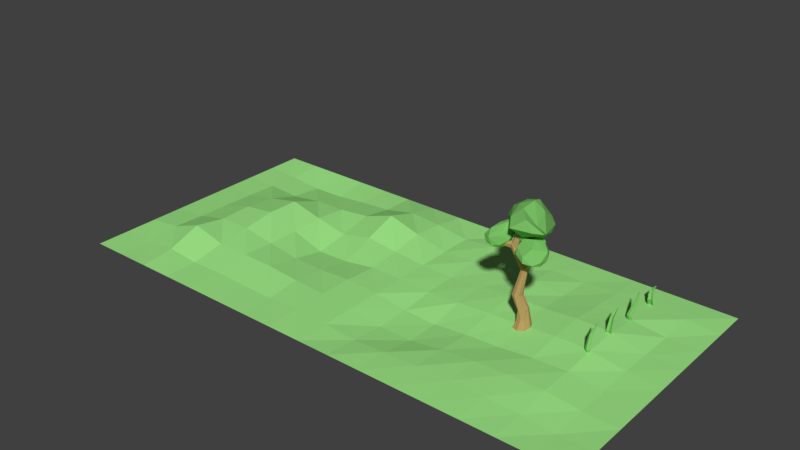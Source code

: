 # Source: TEST.blend  (saved by Blender 2.79.0; exported with 4.5.12 LTS)
import bpy
from mathutils import Matrix  # noqa: F401  (used for matrix-valued properties, if any)

bpy.ops.wm.read_factory_settings(use_empty=True)
scene = bpy.context.scene
scene.name = 'Scene'

# ---- collections
col_collection_1 = bpy.data.collections.new('Collection 1'); scene.collection.children.link(col_collection_1)

# ---- materials (node trees are filled in below, after node groups)
mat_material_003 = bpy.data.materials.new('Material.003')
mat_material_003.alpha_threshold = 0.0
mat_material_003.use_transparent_shadow = False
mat_material_003.diffuse_color = (0.1981, 0.5382, 0.1335, 1.0)
mat_material_003.roughness = 0.5
mat_material_003.specular_intensity = 0.0
mat_material_004 = bpy.data.materials.new('Material.004')
mat_material_004.alpha_threshold = 0.0
mat_material_004.use_transparent_shadow = False
mat_material_004.diffuse_color = (0.5071, 0.3266, 0.1292, 1.0)
mat_material_004.roughness = 0.5
mat_material_004.specular_intensity = 0.0
mat_material_001 = bpy.data.materials.new('Material.001')
mat_material_001.alpha_threshold = 0.0
mat_material_001.use_transparent_shadow = False
mat_material_001.diffuse_color = (0.349, 0.8, 0.244, 1.0)
mat_material_001.roughness = 0.5
mat_material_001.specular_intensity = 0.0

# ---- material node trees

# ---- world
world_world = bpy.data.worlds.new('World'); scene.world = world_world
world_world.color = (0.05088, 0.05088, 0.05088)
world_world.use_sun_shadow = False
world_world.sun_shadow_jitter_overblur = 0.0
world_world.cycles.sampling_method = 'MANUAL'

# ---- meshes
me_icosphere_004 = bpy.data.meshes.new('Icosphere.004')
me_icosphere_004.from_pydata([(0.4119, 0.12, 0.09377), (0.3389, 0.2275, 0.05259), (0.2206, -0.2981, -0.1713), (0.1264, 0.05026, -0.3877), (0.04304, 0.1301, -0.3261), (0.3676, -0.1215, -0.06112), (0.3719, 0.03144, 0.3392), (0.241, -0.07309, 0.3881), (0.239, -0.2812, 0.08782), (0.2446, 0.2109, -0.2077), (0.213, 0.08956, 0.4007), (0.302, 0.2279, 0.2464), (0.04205, -0.0337, 0.3209), (-0.05855, -0.3878, 0.004765), (0.02375, -0.3408, -0.2212), (-0.005591, 0.189, 0.03894), (-0.08995, -0.2284, 0.1926), (-0.1744, -0.3459, -0.1142), (-0.07535, -0.07693, -0.3969), (-0.1921, 0.00619, -0.1989), (-0.2042, -0.09167, 0.05259), (-0.2748, -0.2527, -0.02793), (-0.2218, -0.2062, -0.2627), (0.9227, 0.3674, -0.2945), (0.9761, 0.03403, -0.2323), (0.7717, -0.02158, -0.207), (0.5729, 0.1879, -0.1522), (0.6774, 0.4366, -0.02374), (0.9249, 0.1699, 0.1067), (0.7697, -0.1079, 0.1651), (0.6127, -0.07767, 0.08175), (0.5291, 0.2341, 0.1329), (0.8257, 0.4421, -0.00781), (0.6199, 0.1377, 0.3156), (0.7859, 0.4351, -0.1943), (0.9388, 0.1482, -0.3191), (0.7029, 0.2025, -0.2706), (1.008, 0.2919, -0.229), (0.9769, 0.02849, -0.07108), (0.8274, -0.1215, -0.02526), (0.5144, 0.076, 0.1357), (0.617, 0.3179, 0.1904), (0.7367, 0.2427, 0.2604), (0.6797, -0.01268, 0.3237), (1.014, 0.4577, -0.2714), (1.004, 0.5798, -0.2345), (0.9974, 0.3942, 0.05236), (0.9009, 0.245, -0.01994), (0.7829, 0.2307, -0.2257), (0.6938, 0.546, -0.4149), (0.8039, 0.6153, -0.03564), (0.6475, 0.3784, 0.1538), (0.5866, 0.2537, 0.02748), (0.7825, 0.6512, -0.3357), (0.5547, 0.5894, -0.1102), (1.059, 0.4822, -0.1039), (0.8802, 0.5097, -0.3895), (0.9152, 0.4742, 0.08883), (0.7794, 0.3136, 0.1563), (0.635, 0.375, -0.364), (0.4838, 0.3166, -0.1512), (0.5178, 0.5888, -0.285), (0.4944, 0.453, 0.05393), (0.4341, 0.476, -0.1764), (1.462, -0.3767, -0.3012), (1.513, -0.4289, -0.1492), (1.118, -0.6312, -0.2236), (0.9548, -0.4144, -0.3233), (1.107, -0.1434, -0.3732), (1.45, 0.03256, -0.05763), (1.235, -0.4226, 0.1019), (0.7931, -0.3844, 0.03034), (0.7745, -0.1855, -0.1153), (1.514, -0.1466, 0.02945), (1.123, -0.1141, 0.2061), (1.36, -0.5728, -0.2348), (1.52, -0.1583, -0.2076), (1.174, -0.4622, -0.3536), (1.217, 0.005032, -0.2654), (1.092, -0.6043, -0.06953), (0.8272, -0.4964, -0.1239), (1.213, 0.1187, -0.04814), (0.9956, 0.0448, -0.1557), (0.8426, -0.0317, 0.01757), (1.255, 0.07506, 0.1569), (0.839, -0.1688, 0.1683), (1.022, 0.08585, 0.1366), (0.2665, 0.2154, 0.1415), (0.6531, 0.1148, -0.008949), (0.5226, -0.2862, 0.447), (0.2019, 0.274, 0.7145), (0.6242, 0.81, 0.4423), (1.141, 0.5794, 0.1415), (1.266, -0.5245, 0.5918), (0.7275, -0.1096, 0.926), (0.7258, 0.6142, 0.9027), (1.37, -0.03129, 0.4181), (0.4736, 0.4212, 0.01559), (0.7334, 0.3956, -0.06012), (0.2681, 0.4856, 0.2279), (0.3486, -0.03188, 0.237), (0.06149, 0.2389, 0.4117), (0.218, 0.5273, 0.5673), (0.7976, 0.8538, 0.1767), (1.036, 0.3902, 0.02127), (0.8909, 0.7425, 0.01853), (0.6735, -0.5779, 0.5603), (0.8036, -0.2048, 0.2099), (0.4788, 0.119, 0.9041), (0.5179, -0.3122, 0.7219), (0.5637, 0.7318, 0.6868), (0.4594, 0.4729, 0.8754), (1.018, -0.4088, 0.8288), (0.7709, 0.3218, 0.9932), (0.9541, 0.8515, 0.4425), (1.086, 0.8283, 0.2514), (1.464, -0.2795, 0.5192), (1.206, -0.1826, 0.621), (1.04, 0.3712, 0.7697), (0.7996, 0.2963, -2.575), (0.5085, 0.005215, -2.575), (0.7996, -0.2859, -2.575), (1.091, 0.005215, -2.575), (0.5813, -0.2131, -2.575), (1.018, -0.2131, -2.575), (0.5813, 0.2235, -2.575), (1.018, 0.2235, -2.575), (0.8287, -0.1059, -0.7382), (0.8964, 0.0034, -0.7355), (0.7046, 0.06606, -0.7947), (0.9315, 0.09166, -1.83), (0.9712, -0.1238, -2.189), (0.7099, -0.1268, -2.223), (0.6642, 0.005002, -2.227), (0.8501, 0.1521, -2.032), (0.7062, 0.1378, -2.221), (0.7277, -0.0802, -0.7871), (0.8372, 0.1097, -0.7099), (0.5906, 0.06267, -0.3035), (0.3928, -0.04583, -0.2833), (0.562, -0.07103, -0.2712), (0.411, 0.07857, -0.2466), (0.5908, 0.04569, -0.1428), (0.4954, 0.1037, -0.3029), (0.6443, -0.06977, 0.3708), (0.7178, -0.03518, 0.3147), (0.6184, 0.02173, 0.4005), (0.6853, 0.06263, 0.3412), (0.9024, -0.02374, 0.5854), (0.8821, 0.03051, 0.5995), (0.7288, -0.07636, -0.495), (0.7178, 0.006315, -0.4631), (0.6271, 0.1165, -0.5351), (1.234, -0.1522, -0.2926), (1.202, -0.1448, -0.2084), (1.054, 0.02175, -0.4761), (0.9696, 0.09635, -0.3101), (0.9622, 0.0264, -0.3594), (1.07, 0.1148, -0.4891), (-0.1164, -0.25, -0.1701), (0.4039, -0.01353, -0.1033), (0.4326, -0.08868, -0.1562), (0.7437, 0.6101, 0.02333), (0.6437, 0.2036, -0.2802), (0.5667, 0.245, -0.3135), (0.7251, 0.08503, -0.4958), (0.7906, -0.04888, -1.517), (0.661, -0.1909, -1.495), (0.5331, 0.0295, -1.512), (0.7657, 0.06124, -1.486), (0.7633, -0.1558, -1.482), (0.5559, -0.1535, -1.511), (0.6634, 0.09791, -1.506), (0.9693, -0.004393, -1.835), (0.8617, -0.1568, -2.121), (0.7008, -0.01534, -1.923), (0.7326, 0.09586, -1.911), (0.9412, -0.1199, -1.836), (0.7384, -0.1247, -1.913)], [], [(1, 0, 9), (0, 6, 5), (2, 8, 13), (3, 2, 18), (1, 9, 11), (7, 16, 13), (2, 13, 14), (13, 16, 21), (4, 18, 19), (19, 18, 22), (22, 21, 19), (22, 17, 21), (17, 13, 21), (21, 20, 19), (21, 16, 20), (16, 12, 20), (20, 15, 19), (15, 4, 19), (3, 18, 4), (14, 17, 22), (14, 13, 17), (12, 10, 20), (10, 15, 20), (11, 9, 15), (9, 4, 15), (18, 14, 22), (18, 2, 14), (8, 7, 13), (16, 7, 12), (7, 10, 12), (10, 11, 15), (9, 3, 4), (5, 2, 3), (5, 8, 2), (5, 6, 8), (6, 7, 8), (6, 10, 7), (9, 5, 3), (9, 0, 5), (6, 11, 10), (6, 0, 11), (0, 1, 11), (23, 35, 36), (23, 36, 34), (23, 34, 32), (24, 37, 38), (25, 24, 39), (26, 25, 30), (27, 26, 31), (23, 32, 37), (26, 30, 40), (28, 32, 42), (29, 28, 43), (30, 29, 43), (31, 40, 33), (32, 41, 42), (42, 41, 33), (41, 31, 33), (33, 40, 43), (40, 30, 43), (43, 42, 33), (43, 28, 42), (27, 41, 32), (27, 31, 41), (39, 29, 30), (38, 28, 29), (37, 32, 28), (31, 26, 40), (30, 25, 39), (39, 38, 29), (39, 24, 38), (38, 37, 28), (32, 34, 27), (34, 26, 27), (34, 36, 26), (36, 25, 26), (36, 35, 25), (35, 24, 25), (35, 37, 24), (35, 23, 37), (45, 44, 56), (44, 55, 47), (44, 47, 48), (44, 48, 56), (45, 56, 53), (46, 55, 57), (47, 46, 58), (48, 47, 52), (48, 52, 60), (50, 53, 54), (51, 50, 62), (52, 51, 62), (61, 63, 54), (63, 62, 54), (63, 60, 62), (60, 52, 62), (62, 50, 54), (54, 53, 61), (49, 61, 53), (49, 59, 61), (59, 63, 61), (58, 51, 52), (57, 50, 51), (45, 53, 50), (59, 60, 63), (59, 48, 60), (52, 47, 58), (58, 57, 51), (58, 46, 57), (57, 45, 50), (57, 55, 45), (53, 56, 49), (56, 59, 49), (56, 48, 59), (47, 55, 46), (44, 45, 55), (65, 64, 76), (64, 75, 77), (64, 77, 68), (64, 68, 76), (65, 76, 73), (66, 75, 79), (67, 66, 80), (68, 67, 72), (69, 78, 81), (68, 72, 82), (70, 73, 74), (71, 70, 85), (72, 71, 85), (84, 86, 74), (86, 85, 74), (86, 83, 85), (83, 72, 85), (85, 70, 74), (74, 73, 84), (69, 84, 73), (69, 81, 84), (81, 86, 84), (82, 83, 86), (82, 72, 83), (80, 71, 72), (79, 70, 71), (65, 73, 70), (81, 82, 86), (81, 78, 82), (78, 68, 82), (72, 67, 80), (80, 79, 71), (80, 66, 79), (79, 65, 70), (79, 75, 65), (73, 76, 69), (76, 78, 69), (76, 68, 78), (68, 77, 67), (77, 66, 67), (77, 75, 66), (64, 65, 75), (87, 97, 88), (87, 88, 100), (87, 100, 101), (87, 101, 99), (97, 99, 103), (88, 98, 104), (89, 107, 106), (90, 109, 108), (91, 102, 110), (97, 103, 105), (88, 104, 107), (89, 106, 109), (90, 108, 111), (92, 115, 96), (94, 112, 117), (95, 113, 118), (115, 118, 96), (115, 114, 118), (114, 95, 118), (118, 117, 96), (118, 113, 117), (113, 94, 117), (117, 116, 96), (117, 112, 116), (112, 93, 116), (116, 92, 96), (91, 110, 114), (110, 95, 114), (111, 113, 95), (111, 108, 113), (108, 94, 113), (109, 112, 94), (109, 106, 112), (106, 93, 112), (107, 116, 93), (107, 104, 116), (104, 92, 116), (105, 115, 92), (105, 103, 115), (103, 114, 115), (110, 111, 95), (110, 102, 111), (102, 90, 111), (108, 109, 94), (106, 107, 93), (104, 105, 92), (104, 98, 105), (98, 97, 105), (103, 91, 114), (103, 99, 91), (99, 102, 91), (99, 101, 102), (101, 90, 102), (101, 109, 90), (101, 100, 109), (100, 89, 109), (100, 107, 89), (100, 88, 107), (97, 87, 99), (88, 97, 98), (119, 126, 122), (141, 143, 152), (163, 162, 164), (160, 146, 141), (143, 142, 138), (143, 147, 142), (160, 159, 161), (138, 165, 163), (119, 120, 125), (176, 134, 135), (131, 173, 177), (174, 131, 177), (159, 160, 139), (138, 151, 165), (145, 142, 147), (161, 150, 140), (142, 140, 138), (141, 139, 160), (145, 140, 142), (149, 147, 146), (165, 137, 152), (139, 129, 136), (153, 155, 158), (141, 129, 139), (152, 129, 141), (162, 163, 165), (165, 152, 162), (152, 143, 164), (122, 124, 121, 119), (151, 138, 140, 150), (119, 125, 135, 134), (133, 135, 125, 120), (121, 174, 132, 123), (122, 173, 131, 124), (134, 130, 126, 119), (123, 132, 133, 120), (124, 131, 174, 121), (122, 126, 130, 173), (175, 176, 135, 133), (132, 178, 175, 133), (178, 132, 174), (141, 146, 147, 143), (140, 145, 144, 161), (160, 161, 144, 146), (147, 149, 148, 145), (146, 144, 148, 149), (148, 144, 145), (136, 127, 161, 139), (150, 161, 127), (157, 155, 153, 154), (121, 123, 120, 119), (152, 137, 129), (156, 154, 153, 158), (151, 150, 157, 156), (154, 156, 157), (165, 156, 158, 137), (158, 128, 137), (150, 127, 155, 157), (128, 158, 155, 127), (138, 163, 164, 143), (156, 165, 151), (159, 139, 161), (162, 152, 164), (169, 137, 128, 166), (171, 136, 129, 168), (127, 167, 170), (128, 127, 170, 166), (169, 172, 137), (167, 127, 136, 171), (172, 168, 129, 137), (130, 169, 166, 173), (174, 177, 170, 167), (175, 178, 171, 168), (134, 172, 169, 130), (166, 170, 177, 173), (167, 171, 178, 174), (176, 168, 172, 134), (168, 176, 175)])
me_icosphere_004.polygons.foreach_set('material_index', [0, 0, 0, 0, 0, 0, 0, 0, 0, 0, 0, 0, 0, 0, 0, 0, 0, 0, 0, 0, 0, 0, 0, 0, 0, 0, 0, 0, 0, 0, 0, 0, 0, 0, 0, 0, 0, 0, 0, 0, 0, 0, 0, 0, 0, 0, 0, 0, 0, 0, 0, 0, 0, 0, 0, 0, 0, 0, 0, 0, 0, 0, 0, 0, 0, 0, 0, 0, 0, 0, 0, 0, 0, 0, 0, 0, 0, 0, 0, 0, 0, 0, 0, 0, 0, 0, 0, 0, 0, 0, 0, 0, 0, 0, 0, 0, 0, 0, 0, 0, 0, 0, 0, 0, 0, 0, 0, 0, 0, 0, 0, 0, 0, 0, 0, 0, 0, 0, 0, 0, 0, 0, 0, 0, 0, 0, 0, 0, 0, 0, 0, 0, 0, 0, 0, 0, 0, 0, 0, 0, 0, 0, 0, 0, 0, 0, 0, 0, 0, 0, 0, 0, 0, 0, 0, 0, 0, 0, 0, 0, 0, 0, 0, 0, 0, 0, 0, 0, 0, 0, 0, 0, 0, 0, 0, 0, 0, 0, 0, 0, 0, 0, 0, 0, 0, 0, 0, 0, 0, 0, 0, 0, 0, 0, 0, 0, 0, 0, 0, 0, 0, 0, 0, 0, 0, 0, 0, 0, 0, 0, 0, 0, 0, 0, 0, 0, 0, 0, 1, 1, 1, 1, 1, 1, 1, 1, 1, 1, 1, 1, 1, 1, 1, 1, 1, 1, 1, 1, 1, 1, 1, 1, 1, 1, 1, 1, 1, 1, 1, 1, 1, 1, 1, 1, 1, 1, 1, 1, 1, 1, 1, 1, 1, 1, 1, 1, 1, 1, 1, 1, 1, 1, 1, 1, 1, 1, 1, 1, 1, 1, 1, 1, 1, 1, 1, 1, 1, 1, 1, 1, 1, 1, 1, 1, 1, 1])
me_icosphere_004.materials.append(mat_material_003)
me_icosphere_004.materials.append(mat_material_004)
me_icosphere_004.use_remesh_preserve_volume = False
me_icosphere_004.use_remesh_preserve_attributes = False
me_icosphere_004.use_mirror_vertex_groups = False
me_icosphere_004.update()
me_plane_005 = bpy.data.meshes.new('Plane.005')
me_plane_005.from_pydata([(-0.04265, 0.05256, 0.563), (0.03493, 0.0922, 0.5934), (-0.08272, 0.1236, -0.001665), (0.08272, 0.1236, -0.001665), (-0.03843, -0.03731, 0.3164), (0.09463, -0.0247, 0.3262), (-0.03207, 0.3411, 0.5584), (-0.01686, 0.3425, 0.5595), (0.0009557, 0.08683, 0.547), (0.0, 0.1569, 0.008119), (0.03662, 0.004345, 0.3225), (-0.01372, 0.3761, 0.538), (-0.03814, 0.06461, 0.5357), (0.03944, 0.1042, 0.5661), (-0.08272, 0.1478, -0.01963), (0.08272, 0.1478, -0.01963), (-0.04107, -0.0129, 0.2984), (0.09211, -0.001048, 0.3077), (-0.03018, 0.3462, 0.5397), (-0.01496, 0.3475, 0.5408), (0.005468, 0.09887, 0.5197), (0.0, 0.1811, -0.009846), (0.03179, 0.02808, 0.3038), (-0.02187, 0.3452, 0.5178)], [], [(10, 9, 3, 5), (8, 10, 5, 1), (8, 11, 6, 0), (1, 7, 11, 8), (0, 4, 10, 8), (4, 2, 9, 10), (22, 17, 15, 21), (20, 13, 17, 22), (20, 12, 18, 23), (13, 20, 23, 19), (12, 20, 22, 16), (16, 22, 21, 14), (4, 0, 12, 16), (11, 7, 19, 23), (2, 4, 16, 14), (3, 9, 21, 15), (0, 6, 18, 12), (1, 5, 17, 13), (5, 3, 15, 17), (7, 1, 13, 19), (6, 11, 23, 18), (9, 2, 14, 21)])
me_plane_005.materials.append(mat_material_003)
me_plane_005.use_remesh_preserve_volume = False
me_plane_005.use_remesh_preserve_attributes = False
me_plane_005.use_mirror_vertex_groups = False
me_plane_005.update()
me_plane_004 = bpy.data.meshes.new('Plane.004')
me_plane_004.from_pydata([(0.04148, 0.02359, 0.714), (0.1275, 0.04537, 0.689), (-0.08272, 0.008338, -0.001665), (0.08272, 0.008338, -0.001665), (-0.06349, -0.07674, 0.3425), (0.06878, -0.07263, 0.3213), (0.01787, 0.2821, 0.8504), (0.03856, 0.2917, 0.8439), (0.09388, 0.01785, 0.7146), (0.004905, -0.01413, -0.007258), (0.008574, -0.09763, 0.3313), (0.02334, 0.3042, 0.8712), (0.0373, 0.04226, 0.7074), (0.1234, 0.06404, 0.6824), (-0.0869, 0.027, -0.008321), (0.07854, 0.027, -0.008321), (-0.06767, -0.05807, 0.3359), (0.0646, -0.05397, 0.3146), (0.01369, 0.3008, 0.8437), (0.03438, 0.3104, 0.8373), (0.0897, 0.03651, 0.7079), (0.0007271, 0.004532, -0.01391), (0.004395, -0.07897, 0.3247), (0.01917, 0.3229, 0.8645)], [], [(10, 9, 3, 5), (8, 10, 5, 1), (8, 11, 6, 0), (1, 7, 11, 8), (0, 4, 10, 8), (4, 2, 9, 10), (22, 17, 15, 21), (20, 13, 17, 22), (20, 12, 18, 23), (13, 20, 23, 19), (12, 20, 22, 16), (16, 22, 21, 14), (4, 0, 12, 16), (11, 7, 19, 23), (2, 4, 16, 14), (3, 9, 21, 15), (0, 6, 18, 12), (1, 5, 17, 13), (5, 3, 15, 17), (7, 1, 13, 19), (6, 11, 23, 18), (9, 2, 14, 21)])
me_plane_004.materials.append(mat_material_003)
me_plane_004.use_remesh_preserve_volume = False
me_plane_004.use_remesh_preserve_attributes = False
me_plane_004.use_mirror_vertex_groups = False
me_plane_004.update()
me_plane_003 = bpy.data.meshes.new('Plane.003')
me_plane_003.from_pydata([(-0.04612, 0.004726, 0.7063), (0.04612, 0.004726, 0.7063), (-0.08272, 0.008338, -0.001665), (0.08272, 0.008338, -0.001665), (-0.06701, -0.09586, 0.3556), (0.06701, -0.09586, 0.3556), (-0.007658, 0.2614, 0.8699), (0.007658, 0.2614, 0.8699), (0.0, 0.03305, 0.6862), (0.0, 0.04166, 0.008119), (0.0, -0.06113, 0.3558), (0.0, 0.3015, 0.8736), (-0.04612, 0.02896, 0.6883), (0.04612, 0.02896, 0.6883), (-0.08272, 0.03258, -0.01963), (0.08272, 0.03258, -0.01963), (-0.06701, -0.07162, 0.3377), (0.06701, -0.07162, 0.3377), (-0.007658, 0.2771, 0.8583), (0.007658, 0.2771, 0.8583), (0.0, 0.05729, 0.6682), (0.0, 0.0659, -0.009846), (0.0, -0.03689, 0.3378), (0.0, 0.2899, 0.8399)], [], [(10, 9, 3, 5), (8, 10, 5, 1), (8, 11, 6, 0), (1, 7, 11, 8), (0, 4, 10, 8), (4, 2, 9, 10), (22, 17, 15, 21), (20, 13, 17, 22), (20, 12, 18, 23), (13, 20, 23, 19), (12, 20, 22, 16), (16, 22, 21, 14), (4, 0, 12, 16), (11, 7, 19, 23), (2, 4, 16, 14), (3, 9, 21, 15), (0, 6, 18, 12), (1, 5, 17, 13), (5, 3, 15, 17), (7, 1, 13, 19), (6, 11, 23, 18), (9, 2, 14, 21)])
me_plane_003.materials.append(mat_material_003)
me_plane_003.use_remesh_preserve_volume = False
me_plane_003.use_remesh_preserve_attributes = False
me_plane_003.use_mirror_vertex_groups = False
me_plane_003.update()
me_plane_002 = bpy.data.meshes.new('Plane.002')
me_plane_002.from_pydata([(-0.04612, 0.004726, 0.7063), (0.04612, 0.004726, 0.7063), (-0.08272, 0.008338, -0.001665), (0.08272, 0.008338, -0.001665), (-0.06701, -0.09586, 0.3556), (0.06701, -0.09586, 0.3556), (-0.01184, 0.2548, 0.8765), (0.01184, 0.2548, 0.8765), (0.001873, -0.03467, 0.7348), (0.003359, -0.03834, -0.01528), (0.002721, -0.1445, 0.3555), (0.0004808, 0.2274, 0.9167), (-0.04635, 0.01519, 0.7036), (0.04589, 0.01519, 0.7036), (-0.08296, 0.01881, -0.004379), (0.08249, 0.01881, -0.004379), (-0.06725, -0.08539, 0.3529), (0.06678, -0.08539, 0.3529), (-0.01207, 0.2653, 0.8738), (0.01161, 0.2653, 0.8738), (0.00164, -0.0242, 0.7321), (0.003127, -0.02787, -0.01799), (0.002489, -0.134, 0.3528), (0.0002483, 0.2916, 0.914)], [], [(10, 9, 3, 5), (8, 10, 5, 1), (8, 11, 6, 0), (1, 7, 11, 8), (0, 4, 10, 8), (4, 2, 9, 10), (22, 17, 15, 21), (20, 13, 17, 22), (20, 12, 18, 23), (13, 20, 23, 19), (12, 20, 22, 16), (16, 22, 21, 14), (4, 0, 12, 16), (11, 7, 19, 23), (2, 4, 16, 14), (3, 9, 21, 15), (0, 6, 18, 12), (1, 5, 17, 13), (5, 3, 15, 17), (7, 1, 13, 19), (6, 11, 23, 18), (9, 2, 14, 21)])
me_plane_002.materials.append(mat_material_003)
me_plane_002.use_remesh_preserve_volume = False
me_plane_002.use_remesh_preserve_attributes = False
me_plane_002.use_mirror_vertex_groups = False
me_plane_002.update()
me_plane_001 = bpy.data.meshes.new('Plane.001')
me_plane_001.from_pydata([(-1.0, -1.0, 0.01628), (1.0, -1.0, 0.01628), (-1.0, 1.0, 0.01628), (1.0, 1.0, 0.01628), (-1.0, 0.0, 0.01628), (0.0, -1.0, 0.01628), (1.0, 0.0, 0.01628), (0.0, 1.0, 0.01628), (0.0, 0.0, 0.049), (-1.0, -0.5, 0.01628), (0.5, -1.0, 0.01628), (1.0, 0.5, 0.01628), (-0.5, 1.0, 0.01628), (-1.0, 0.5, 0.01628), (-0.5, -1.0, 0.01628), (1.0, -0.5, 0.01628), (0.5, 1.0, 0.01628), (0.0, 0.5, -0.02344), (0.0, -0.5, 0.09574), (-0.5, 0.0, 0.03814), (0.5, 0.0, 0.06447), (0.5, -0.5, 0.133), (-0.5, -0.5, -0.002438), (-0.5, 0.5, 0.1467), (0.5, 0.5, 0.04158), (-1.0, -0.75, 0.01628), (0.75, -1.0, 0.01628), (1.0, 0.75, 0.01628), (-0.75, 1.0, 0.01628), (-1.0, 0.25, 0.01628), (-0.25, -1.0, 0.01628), (1.0, -0.25, 0.01628), (0.25, 1.0, 0.01628), (0.0, 0.75, 0.01409), (0.0, -0.25, 0.1287), (-0.75, 0.0, 0.004084), (0.25, 0.0, 0.05442), (-1.0, -0.25, 0.01628), (0.25, -1.0, 0.01628), (1.0, 0.25, 0.01628), (-0.25, 1.0, 0.01628), (-1.0, 0.75, 0.01628), (-0.75, -1.0, 0.01628), (1.0, -0.75, 0.01628), (0.75, 1.0, 0.01628), (0.0, 0.25, -0.0318), (0.0, -0.75, 0.02881), (-0.25, 0.0, 0.06163), (0.75, 0.0, 0.02701), (0.5, -0.25, 0.06765), (0.5, -0.75, 0.04331), (0.25, -0.5, 0.09106), (0.75, -0.5, 0.04314), (-0.5, -0.25, 0.03319), (-0.5, -0.75, 0.01487), (-0.75, -0.5, -0.02366), (-0.25, -0.5, 0.07224), (-0.5, 0.75, 0.07643), (-0.5, 0.25, 0.06293), (-0.75, 0.5, 0.07254), (-0.25, 0.5, 0.06357), (0.5, 0.75, 0.03054), (0.5, 0.25, 0.063), (0.25, 0.5, 0.01496), (0.75, 0.5, 0.01609), (0.75, 0.25, 0.02064), (0.25, 0.25, 0.01846), (0.25, 0.75, 0.02968), (-0.25, 0.25, 0.0093), (-0.75, 0.25, 0.02076), (-0.75, 0.75, 0.05398), (-0.25, -0.75, 0.02264), (-0.75, -0.75, -0.001792), (-0.75, -0.25, -0.0193), (0.75, -0.75, 0.009381), (0.25, -0.75, 0.03163), (0.25, -0.25, 0.09403), (0.75, -0.25, 0.02141), (-0.25, -0.25, 0.1228), (-0.25, 0.75, 0.03658), (0.75, 0.75, 0.02996)], [], [(80, 27, 3, 44), (79, 33, 7, 40), (78, 34, 8, 47), (77, 31, 6, 48), (76, 49, 20, 36), (75, 50, 21, 51), (74, 43, 15, 52), (73, 53, 19, 35), (72, 54, 22, 55), (71, 46, 18, 56), (70, 57, 12, 28), (69, 58, 23, 59), (68, 45, 17, 60), (67, 61, 16, 32), (66, 62, 24, 63), (65, 39, 11, 64), (62, 65, 64, 24), (20, 48, 65, 62), (48, 6, 39, 65), (45, 66, 63, 17), (8, 36, 66, 45), (36, 20, 62, 66), (33, 67, 32, 7), (17, 63, 67, 33), (63, 24, 61, 67), (58, 68, 60, 23), (19, 47, 68, 58), (47, 8, 45, 68), (29, 69, 59, 13), (4, 35, 69, 29), (35, 19, 58, 69), (41, 70, 28, 2), (13, 59, 70, 41), (59, 23, 57, 70), (54, 71, 56, 22), (14, 30, 71, 54), (30, 5, 46, 71), (25, 72, 55, 9), (0, 42, 72, 25), (42, 14, 54, 72), (37, 73, 35, 4), (9, 55, 73, 37), (55, 22, 53, 73), (50, 74, 52, 21), (10, 26, 74, 50), (26, 1, 43, 74), (46, 75, 51, 18), (5, 38, 75, 46), (38, 10, 50, 75), (34, 76, 36, 8), (18, 51, 76, 34), (51, 21, 49, 76), (49, 77, 48, 20), (21, 52, 77, 49), (52, 15, 31, 77), (53, 78, 47, 19), (22, 56, 78, 53), (56, 18, 34, 78), (57, 79, 40, 12), (23, 60, 79, 57), (60, 17, 33, 79), (61, 80, 44, 16), (24, 64, 80, 61), (64, 11, 27, 80)])
me_plane_001.materials.append(mat_material_001)
me_plane_001.use_remesh_preserve_volume = False
me_plane_001.use_remesh_preserve_attributes = False
me_plane_001.use_mirror_vertex_groups = False
me_plane_001.update()
me_plane = bpy.data.meshes.new('Plane')
me_plane.from_pydata([(-1.0, -1.0, 0.01628), (1.0, -1.0, 0.01628), (-1.0, 1.0, 0.01628), (1.0, 1.0, 0.01628), (-1.0, 0.0, 0.01628), (0.0, -1.0, 0.01628), (1.0, 0.0, 0.01628), (0.0, 1.0, 0.01628), (0.0, 0.0, 0.04514), (-1.0, -0.5, 0.01628), (0.5, -1.0, 0.01628), (1.0, 0.5, 0.01628), (-0.5, 1.0, 0.01628), (-1.0, 0.5, 0.01628), (-0.5, -1.0, 0.01628), (1.0, -0.5, 0.01628), (0.5, 1.0, 0.01628), (0.0, 0.5, 0.03477), (0.0, -0.5, 0.03396), (-0.5, 0.0, 0.01895), (0.5, 0.0, 0.06897), (0.5, -0.5, 0.04863), (-0.5, -0.5, -0.02609), (-0.5, 0.5, 0.04029), (0.5, 0.5, 0.0461), (-1.0, -0.75, 0.01628), (0.75, -1.0, 0.01628), (1.0, 0.75, 0.01628), (-0.75, 1.0, 0.01628), (-1.0, 0.25, 0.01628), (-0.25, -1.0, 0.01628), (1.0, -0.25, 0.01628), (0.25, 1.0, 0.01628), (0.0, 0.75, 0.0256), (0.0, -0.25, 0.009792), (-0.75, 0.0, 0.004084), (0.25, 0.0, 0.06945), (-1.0, -0.25, 0.01628), (0.25, -1.0, 0.01628), (1.0, 0.25, 0.01628), (-0.25, 1.0, 0.01628), (-1.0, 0.75, 0.01628), (-0.75, -1.0, 0.01628), (1.0, -0.75, 0.01628), (0.75, 1.0, 0.01628), (0.0, 0.25, 0.05549), (0.0, -0.75, 0.02881), (-0.25, 0.0, 0.03791), (0.75, 0.0, 0.02701), (0.5, -0.25, 0.0476), (0.5, -0.75, 0.02363), (0.25, -0.5, 0.04807), (0.75, -0.5, 0.02347), (-0.5, -0.25, -0.02851), (-0.5, -0.75, 0.01487), (-0.75, -0.5, -0.02366), (-0.25, -0.5, 0.01013), (-0.5, 0.75, 0.03164), (-0.5, 0.25, 0.02989), (-0.75, 0.5, 0.02778), (-0.25, 0.5, 0.05672), (0.5, 0.75, 0.03054), (0.5, 0.25, 0.07458), (0.25, 0.5, 0.0527), (0.75, 0.5, 0.01609), (0.75, 0.25, 0.02064), (0.25, 0.25, 0.07666), (0.25, 0.75, 0.03416), (-0.25, 0.25, 0.05643), (-0.75, 0.25, 0.009275), (-0.75, 0.75, 0.04227), (-0.25, -0.75, 0.02264), (-0.75, -0.75, -0.001792), (-0.75, -0.25, -0.0193), (0.75, -0.75, 0.009185), (0.25, -0.75, 0.03136), (0.25, -0.25, 0.03656), (0.75, -0.25, 0.02117), (-0.25, -0.25, -0.002699), (-0.25, 0.75, 0.02937), (0.75, 0.75, 0.02996)], [], [(80, 27, 3, 44), (79, 33, 7, 40), (78, 34, 8, 47), (77, 31, 6, 48), (76, 49, 20, 36), (75, 50, 21, 51), (74, 43, 15, 52), (73, 53, 19, 35), (72, 54, 22, 55), (71, 46, 18, 56), (70, 57, 12, 28), (69, 58, 23, 59), (68, 45, 17, 60), (67, 61, 16, 32), (66, 62, 24, 63), (65, 39, 11, 64), (62, 65, 64, 24), (20, 48, 65, 62), (48, 6, 39, 65), (45, 66, 63, 17), (8, 36, 66, 45), (36, 20, 62, 66), (33, 67, 32, 7), (17, 63, 67, 33), (63, 24, 61, 67), (58, 68, 60, 23), (19, 47, 68, 58), (47, 8, 45, 68), (29, 69, 59, 13), (4, 35, 69, 29), (35, 19, 58, 69), (41, 70, 28, 2), (13, 59, 70, 41), (59, 23, 57, 70), (54, 71, 56, 22), (14, 30, 71, 54), (30, 5, 46, 71), (25, 72, 55, 9), (0, 42, 72, 25), (42, 14, 54, 72), (37, 73, 35, 4), (9, 55, 73, 37), (55, 22, 53, 73), (50, 74, 52, 21), (10, 26, 74, 50), (26, 1, 43, 74), (46, 75, 51, 18), (5, 38, 75, 46), (38, 10, 50, 75), (34, 76, 36, 8), (18, 51, 76, 34), (51, 21, 49, 76), (49, 77, 48, 20), (21, 52, 77, 49), (52, 15, 31, 77), (53, 78, 47, 19), (22, 56, 78, 53), (56, 18, 34, 78), (57, 79, 40, 12), (23, 60, 79, 57), (60, 17, 33, 79), (61, 80, 44, 16), (24, 64, 80, 61), (64, 11, 27, 80)])
me_plane.materials.append(mat_material_001)
me_plane.use_remesh_preserve_volume = False
me_plane.use_remesh_preserve_attributes = False
me_plane.use_mirror_vertex_groups = False
me_plane.update()

# ---- objects
ob_icosphere_004 = bpy.data.objects.new('Icosphere.004', me_icosphere_004)
ob_plane_005 = bpy.data.objects.new('Plane.005', me_plane_005)
ob_plane_004 = bpy.data.objects.new('Plane.004', me_plane_004)
ob_plane_003 = bpy.data.objects.new('Plane.003', me_plane_003)
ob_plane_002 = bpy.data.objects.new('Plane.002', me_plane_002)
ob_plane_001 = bpy.data.objects.new('Plane.001', me_plane_001)
ob_plane = bpy.data.objects.new('Plane', me_plane)

# ---- transforms, parenting, visibility, modifiers, constraints
ob_icosphere_004.location = (-0.7996, -0.005215, 2.575)
ob_icosphere_004.lineart.crease_threshold = 0.0
ob_plane_005.location = (1.96, 3.0, 0.0)
ob_plane_005.lineart.crease_threshold = 0.0
ob_plane_004.location = (1.96, 2.0, 0.0)
ob_plane_004.lineart.crease_threshold = 0.0
ob_plane_003.location = (1.96, 1.0, 0.0)
ob_plane_003.lineart.crease_threshold = 0.0
ob_plane_002.location = (1.96, 0.0, 0.0)
ob_plane_002.lineart.crease_threshold = 0.0
ob_plane_001.location = (-8.0, 0.0, 0.0)
ob_plane_001.rotation_euler = (0.0, -0.0, -1.571)
ob_plane_001.scale = (4.0, 4.0, 4.0)
ob_plane_001.lineart.crease_threshold = 0.0
ob_plane.location = (0.0, 0.0, 0.0)
ob_plane.scale = (4.0, 4.0, 4.0)
ob_plane.lineart.crease_threshold = 0.0

# ---- collection membership
col_collection_1.objects.link(ob_icosphere_004)
col_collection_1.objects.link(ob_plane_005)
col_collection_1.objects.link(ob_plane_004)
col_collection_1.objects.link(ob_plane_003)
col_collection_1.objects.link(ob_plane_002)
col_collection_1.objects.link(ob_plane_001)
col_collection_1.objects.link(ob_plane)

# ---- scene / render settings (as saved in the file)
scene.frame_start = 1; scene.frame_end = 250; scene.frame_set(1)
scene.render.engine = 'BLENDER_EEVEE_NEXT'
scene.render.resolution_percentage = 50
scene.render.dither_intensity = 0.0
scene.cycles.use_denoising = False
scene.cycles.samples = 128
scene.cycles.sampling_pattern = 'TABULATED_SOBOL'
scene.cycles.use_adaptive_sampling = False
scene.cycles.use_light_tree = False
scene.cycles.blur_glossy = 0.0
scene.cycles.sample_clamp_indirect = 0.0
scene.view_settings.view_transform = 'Standard'
bpy.context.view_layer.update()

# ---- added for rendering (the .blend has no active camera and no usable light): camera, sun
cam_auto = bpy.data.cameras.new('AutoCamera')
cam_auto.lens = 50.0
cam_auto.sensor_width = 36.0
cam_auto.clip_end = 1000.0
ob_auto_camera = bpy.data.objects.new('AutoCamera', cam_auto)
scene.collection.objects.link(ob_auto_camera)
ob_auto_camera.location = (12.9005, -20.2806, 15.2411)
ob_auto_camera.rotation_euler = (1.09748, -7.21219e-08, 0.694738)
scene.camera = ob_auto_camera
light_auto_sun = bpy.data.lights.new('AutoSun', 'SUN')
light_auto_sun.energy = 3.0
light_auto_sun.angle = 0.0523599
ob_auto_sun = bpy.data.objects.new('AutoSun', light_auto_sun)
scene.collection.objects.link(ob_auto_sun)
ob_auto_sun.rotation_euler = (0.872665, 0.174533, 0.523599)
bpy.context.view_layer.update()
